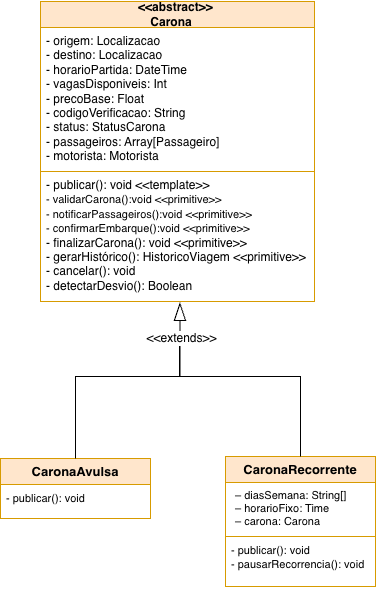

The diagram above was exported from draw.io. Its source (the exported page's mxGraphModel, read from the mxfile embedded in the PNG):
<mxGraphModel dx="4594" dy="4410" grid="1" gridSize="10" guides="1" tooltips="1" connect="1" arrows="1" fold="1" page="1" pageScale="1" pageWidth="827" pageHeight="1169" math="0" shadow="0">
  <root>
    <mxCell id="0" />
    <mxCell id="1" parent="0" />
    <mxCell id="2" parent="1" style="swimlane;fontStyle=0;childLayout=stackLayout;horizontal=1;startSize=26;fillColor=#ffe6cc;horizontalStack=0;resizeParent=1;resizeParentMax=0;resizeLast=0;collapsible=1;marginBottom=0;whiteSpace=wrap;html=1;strokeColor=#d79b00;" value="&lt;div&gt;&lt;b&gt;&amp;lt;&amp;lt;abstract&amp;gt;&amp;gt;&amp;nbsp;&lt;/b&gt;&lt;/div&gt;&lt;div&gt;&lt;b&gt;Carona&lt;span style=&quot;white-space: pre;&quot;&gt;&#09;&lt;/span&gt;&lt;/b&gt;&lt;/div&gt;" vertex="1">
      <mxGeometry height="300" width="274" x="-560" y="125" as="geometry" />
    </mxCell>
    <mxCell id="3" parent="2" style="text;strokeColor=none;fillColor=none;align=left;verticalAlign=top;spacingLeft=4;spacingRight=4;overflow=hidden;rotatable=0;points=[[0,0.5],[1,0.5]];portConstraint=eastwest;whiteSpace=wrap;html=1;" value="&lt;div&gt;- origem: Localizacao&lt;/div&gt;&lt;div&gt;- destino: Localizacao&lt;/div&gt;&lt;div&gt;- horarioPartida: DateTime&lt;/div&gt;&lt;div&gt;- vagasDisponiveis: Int&lt;/div&gt;&lt;div&gt;- precoBase: Float&lt;/div&gt;&lt;div&gt;- codigoVerificacao: String&lt;/div&gt;&lt;div&gt;- status: StatusCarona&lt;/div&gt;&lt;div&gt;- passageiros: Array[Passageiro]&lt;/div&gt;&lt;div&gt;- motorista: Motorista&lt;/div&gt;" vertex="1">
      <mxGeometry height="144" width="274" y="26" as="geometry" />
    </mxCell>
    <mxCell id="4" parent="2" style="text;strokeColor=#d79b00;fillColor=none;align=left;verticalAlign=top;spacingLeft=4;spacingRight=4;overflow=hidden;rotatable=0;points=[[0,0.5],[1,0.5]];portConstraint=eastwest;whiteSpace=wrap;html=1;" value="&lt;div&gt;- publicar(): void &amp;lt;&amp;lt;template&amp;gt;&amp;gt;&lt;br&gt;&lt;div&gt;&lt;span style=&quot;font-size: 11px; white-space: nowrap;&quot;&gt;- validarCarona():void &amp;lt;&amp;lt;primitive&amp;gt;&amp;gt;&lt;/span&gt;&lt;/div&gt;&lt;div&gt;&lt;span style=&quot;font-size: 11px; white-space: nowrap;&quot;&gt;- notificarPassageiros():void &amp;lt;&amp;lt;primitive&amp;gt;&amp;gt;&lt;/span&gt;&lt;/div&gt;&lt;div&gt;&lt;span style=&quot;font-size: 11px; white-space: nowrap;&quot;&gt;- confirmarEmbarque():void &amp;lt;&amp;lt;primitive&amp;gt;&amp;gt;&lt;/span&gt;&lt;/div&gt;&lt;/div&gt;&lt;div&gt;- finalizarCarona(): void &amp;lt;&amp;lt;primitive&amp;gt;&amp;gt;&lt;/div&gt;&lt;div&gt;- gerarHistórico(): HistoricoViagem &amp;lt;&amp;lt;primitive&amp;gt;&amp;gt;&amp;nbsp;&lt;/div&gt;&lt;div&gt;&lt;div&gt;- cancelar(): void&amp;nbsp;&lt;/div&gt;&lt;div&gt;- detectarDesvio(): Boolean&amp;nbsp;&lt;/div&gt;&lt;/div&gt;" vertex="1">
      <mxGeometry height="130" width="274" y="170" as="geometry" />
    </mxCell>
    <mxCell id="5" parent="1" style="swimlane;fontStyle=0;childLayout=stackLayout;horizontal=1;startSize=26;fillColor=#ffe6cc;horizontalStack=0;resizeParent=1;resizeParentMax=0;resizeLast=0;collapsible=1;marginBottom=0;whiteSpace=wrap;html=1;strokeColor=#d79b00;" value="&lt;span style=&quot;font-size: 13px; font-weight: 700; white-space: nowrap;&quot;&gt;CaronaRecorrente&lt;/span&gt;" vertex="1">
      <mxGeometry height="130" width="150" x="-375" y="580" as="geometry" />
    </mxCell>
    <mxCell id="6" parent="5" style="text;html=1;align=left;verticalAlign=top;spacingLeft=8;fontSize=11;" value="– diasSemana: String[]&lt;br&gt;– horarioFixo: Time&lt;br&gt;– carona: Carona" vertex="1">
      <mxGeometry height="54" width="150" y="26" as="geometry" />
    </mxCell>
    <mxCell id="7" parent="5" style="text;strokeColor=#d79b00;fillColor=none;align=left;verticalAlign=top;spacingLeft=4;spacingRight=4;overflow=hidden;rotatable=0;points=[[0,0.5],[1,0.5]];portConstraint=eastwest;whiteSpace=wrap;html=1;fontFamily=Helvetica;fontSize=12;fontStyle=0;" value="&lt;div&gt;&lt;div&gt;&lt;span style=&quot;font-size: 11px; white-space: nowrap;&quot;&gt;- publicar(): void&lt;br&gt;&lt;/span&gt;&lt;/div&gt;&lt;span style=&quot;font-size: 11px; white-space: nowrap;&quot;&gt;- pausarRecorrencia(): void&lt;/span&gt;&lt;/div&gt;" vertex="1">
      <mxGeometry height="50" width="150" y="80" as="geometry" />
    </mxCell>
    <mxCell id="8" parent="1" style="swimlane;fontStyle=0;childLayout=stackLayout;horizontal=1;startSize=26;fillColor=#ffe6cc;horizontalStack=0;resizeParent=1;resizeParentMax=0;resizeLast=0;collapsible=1;marginBottom=0;whiteSpace=wrap;html=1;strokeColor=#d79b00;" value="&lt;span style=&quot;font-size: 13px; font-weight: 700; white-space: nowrap;&quot;&gt;CaronaAvulsa&lt;/span&gt;" vertex="1">
      <mxGeometry height="60" width="150" x="-600" y="582" as="geometry" />
    </mxCell>
    <mxCell id="9" parent="8" style="text;strokeColor=#d79b00;fillColor=none;align=left;verticalAlign=top;spacingLeft=4;spacingRight=4;overflow=hidden;rotatable=0;points=[[0,0.5],[1,0.5]];portConstraint=eastwest;whiteSpace=wrap;html=1;fontFamily=Helvetica;fontSize=12;fontStyle=0;" value="&lt;div&gt;&lt;span style=&quot;font-size: 11px; text-wrap-mode: nowrap;&quot;&gt;- publicar(): void&lt;/span&gt;&lt;/div&gt;" vertex="1">
      <mxGeometry height="34" width="150" y="26" as="geometry" />
    </mxCell>
    <mxCell id="10" edge="1" parent="1" source="5" style="edgeStyle=orthogonalEdgeStyle;rounded=0;orthogonalLoop=1;jettySize=auto;html=1;endArrow=none;endFill=0;exitX=0.5;exitY=0;exitDx=0;exitDy=0;startArrow=none;startFill=0;" value="">
      <mxGeometry relative="1" as="geometry">
        <Array as="points">
          <mxPoint x="-300" y="500" />
          <mxPoint x="-421" y="500" />
        </Array>
        <mxPoint x="-320" y="580" as="sourcePoint" />
        <mxPoint x="-421" y="460" as="targetPoint" />
      </mxGeometry>
    </mxCell>
    <mxCell id="11" edge="1" parent="1" source="8" style="edgeStyle=orthogonalEdgeStyle;rounded=0;orthogonalLoop=1;jettySize=auto;html=1;endArrow=blockThin;endFill=0;startArrow=none;startFill=0;endSize=16;exitX=0.5;exitY=0;exitDx=0;exitDy=0;entryX=0.509;entryY=1.007;entryDx=0;entryDy=0;entryPerimeter=0;" target="4">
      <mxGeometry relative="1" as="geometry">
        <Array as="points">
          <mxPoint x="-525" y="500" />
          <mxPoint x="-420" y="500" />
        </Array>
        <mxPoint x="-968.68" y="608.75" as="sourcePoint" />
        <mxPoint x="-420" y="430" as="targetPoint" />
      </mxGeometry>
    </mxCell>
    <mxCell id="12" connectable="0" parent="11" style="edgeLabel;html=1;align=center;verticalAlign=middle;resizable=0;points=[];labelBackgroundColor=default;" value="&lt;span style=&quot;font-size: 12px; text-wrap-mode: wrap;&quot;&gt;&amp;lt;&amp;lt;extends&amp;gt;&amp;gt;&lt;/span&gt;" vertex="1">
      <mxGeometry relative="1" x="0.7328" y="-1" as="geometry">
        <mxPoint as="offset" />
      </mxGeometry>
    </mxCell>
  </root>
</mxGraphModel>